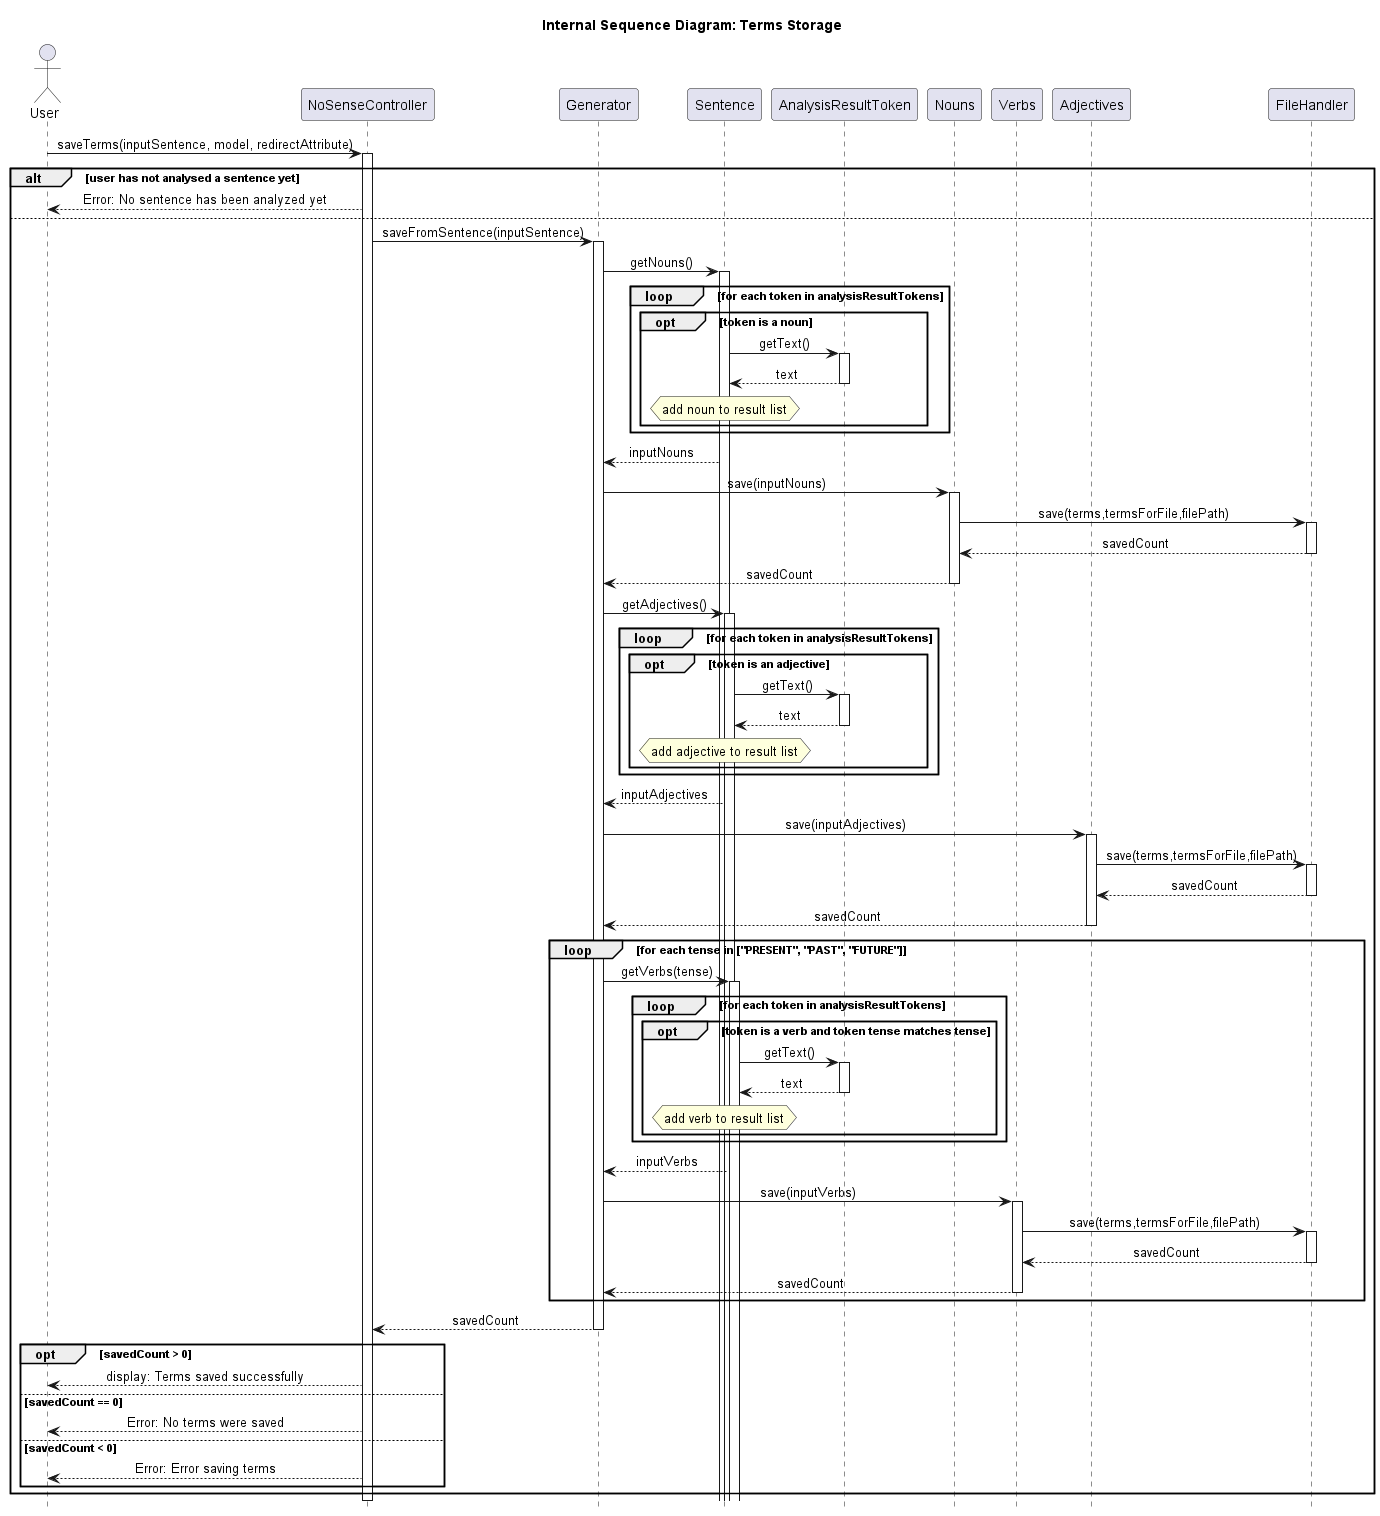

The diagram above was rendered by PlantUML. Its source (embedded in the PNG):
@startuml InternalSave
hide footbox
skinparam sequenceMessageAlign center
title Internal Sequence Diagram: Terms Storage

actor User
participant NoSenseController
participant Generator
participant Sentence
participant AnalysisResultToken
participant Nouns
participant Verbs
participant Adjectives
participant FileHandler

User -> NoSenseController: saveTerms(inputSentence, model, redirectAttribute)
activate NoSenseController
alt user has not analysed a sentence yet
    NoSenseController --> User: Error: No sentence has been analyzed yet
else
    NoSenseController -> Generator: saveFromSentence(inputSentence)
    activate Generator
    Generator -> Sentence: getNouns()
    activate Sentence
    loop for each token in analysisResultTokens
        opt token is a noun
            Sentence -> AnalysisResultToken: getText()
            activate AnalysisResultToken
            AnalysisResultToken --> Sentence: text
            deactivate AnalysisResultToken
            hnote over Sentence: add noun to result list
        end
    end
    Sentence --> Generator: inputNouns
    Generator ->Nouns: save(inputNouns)
    activate Nouns
    Nouns ->FileHandler: save(terms,termsForFile,filePath)
    activate FileHandler
    FileHandler --> Nouns: savedCount
    deactivate FileHandler
    Nouns --> Generator: savedCount
    deactivate Nouns
    Generator -> Sentence: getAdjectives()
    activate Sentence
    loop for each token in analysisResultTokens
        opt token is an adjective
            Sentence -> AnalysisResultToken: getText()
            activate AnalysisResultToken
            AnalysisResultToken --> Sentence: text
            deactivate AnalysisResultToken
            hnote over Sentence: add adjective to result list
        end
    end
    Sentence --> Generator: inputAdjectives
    Generator -> Adjectives: save(inputAdjectives)
    activate Adjectives
    Adjectives -> FileHandler: save(terms,termsForFile,filePath)
    activate FileHandler
    FileHandler --> Adjectives: savedCount
    deactivate FileHandler
    Adjectives --> Generator: savedCount
    deactivate Adjectives
    loop for each tense in ["PRESENT", "PAST", "FUTURE"]
        Generator -> Sentence:getVerbs(tense)
        activate Sentence
        loop for each token in analysisResultTokens
            opt token is a verb and token tense matches tense
                Sentence -> AnalysisResultToken: getText()
                activate AnalysisResultToken
                AnalysisResultToken --> Sentence: text
                deactivate AnalysisResultToken
                hnote over Sentence: add verb to result list
            end
        end
        Sentence --> Generator: inputVerbs
        Generator -> Verbs: save(inputVerbs)
        activate Verbs
        Verbs -> FileHandler: save(terms,termsForFile,filePath)
        activate FileHandler
        FileHandler --> Verbs: savedCount
        deactivate FileHandler
        Verbs --> Generator: savedCount
        deactivate Verbs
    end
    Generator --> NoSenseController: savedCount
    deactivate Generator
    opt savedCount > 0
        NoSenseController --> User: display: Terms saved successfully
    else savedCount == 0
        NoSenseController --> User: Error: No terms were saved
    else savedCount < 0
        NoSenseController --> User: Error: Error saving terms
    end

end
deactivate NoSenseController



@enduml